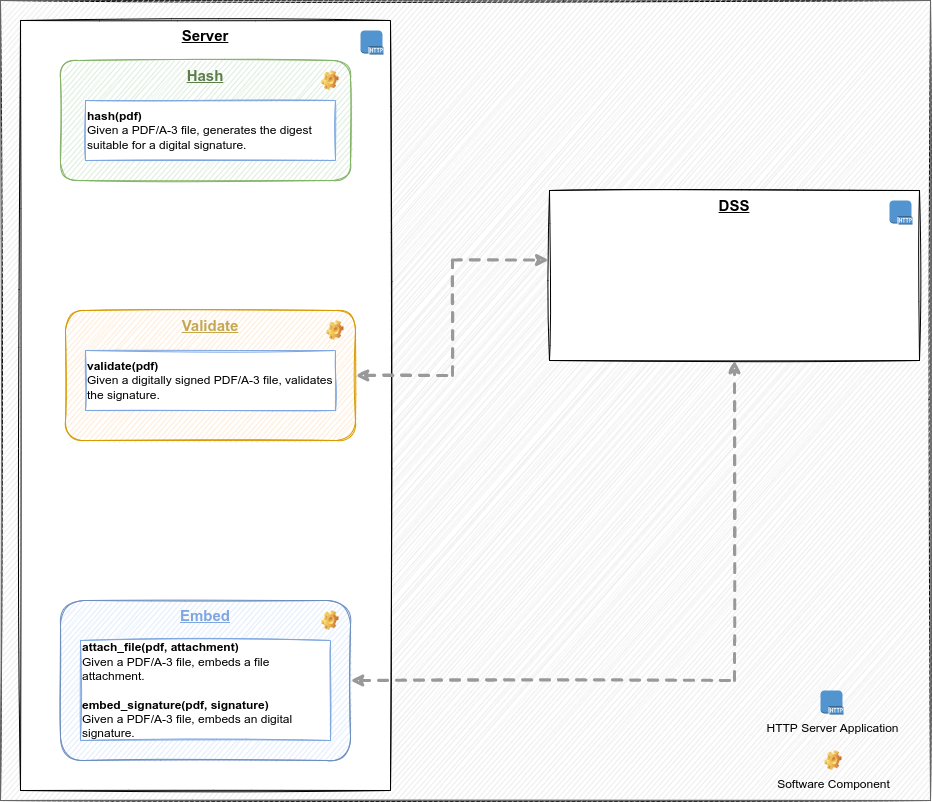

The diagram above was exported from draw.io. Its source (the exported page's mxGraphModel, read from the mxfile embedded in the PNG):
<mxGraphModel dx="1700" dy="1160" grid="1" gridSize="10" guides="1" tooltips="1" connect="1" arrows="1" fold="1" page="1" pageScale="1" pageWidth="1169" pageHeight="827" math="0" shadow="0">
  <root>
    <mxCell id="0" />
    <mxCell id="1" parent="0" />
    <mxCell id="4wLdiPhGKi66uWZnhJng-26" value="" style="rounded=0;whiteSpace=wrap;html=1;shadow=0;glass=0;sketch=1;fontSize=15;" vertex="1" parent="1">
      <mxGeometry x="250" y="130" width="930" height="800" as="geometry" />
    </mxCell>
    <mxCell id="4wLdiPhGKi66uWZnhJng-25" value="" style="rounded=0;whiteSpace=wrap;html=1;shadow=0;glass=0;sketch=1;strokeColor=#666666;fontSize=15;fillColor=#E8E8E8;fontColor=#333333;" vertex="1" parent="1">
      <mxGeometry x="250" y="130" width="930" height="800" as="geometry" />
    </mxCell>
    <mxCell id="4wLdiPhGKi66uWZnhJng-1" value="&lt;b&gt;&lt;font style=&quot;font-size: 15px;&quot;&gt;&lt;u&gt;Server&lt;/u&gt;&lt;/font&gt;&lt;/b&gt;" style="rounded=0;whiteSpace=wrap;html=1;verticalAlign=top;sketch=1;fillStyle=auto;" vertex="1" parent="1">
      <mxGeometry x="270" y="150" width="370" height="770" as="geometry" />
    </mxCell>
    <mxCell id="4wLdiPhGKi66uWZnhJng-21" style="edgeStyle=orthogonalEdgeStyle;rounded=0;orthogonalLoop=1;jettySize=auto;html=1;entryX=-0.002;entryY=0.409;entryDx=0;entryDy=0;entryPerimeter=0;dashed=1;strokeColor=#999999;strokeWidth=3;startArrow=classic;startFill=1;sketch=1;" edge="1" parent="1" source="4wLdiPhGKi66uWZnhJng-2" target="4wLdiPhGKi66uWZnhJng-16">
      <mxGeometry relative="1" as="geometry" />
    </mxCell>
    <mxCell id="4wLdiPhGKi66uWZnhJng-2" value="&lt;font color=&quot;#c4a74f&quot; size=&quot;1&quot;&gt;&lt;b style=&quot;font-size: 15px;&quot;&gt;&lt;u style=&quot;&quot;&gt;Validate&lt;/u&gt;&lt;/b&gt;&lt;/font&gt;" style="rounded=1;whiteSpace=wrap;html=1;verticalAlign=top;sketch=1;fillColor=#ffe6cc;strokeColor=#d79b00;" vertex="1" parent="1">
      <mxGeometry x="315" y="440" width="290" height="130" as="geometry" />
    </mxCell>
    <mxCell id="4wLdiPhGKi66uWZnhJng-3" value="&lt;font color=&quot;#5b7d47&quot; style=&quot;font-size: 15px;&quot;&gt;&lt;u style=&quot;&quot;&gt;&lt;b style=&quot;&quot;&gt;Hash&lt;/b&gt;&lt;/u&gt;&lt;/font&gt;" style="rounded=1;whiteSpace=wrap;html=1;verticalAlign=top;glass=0;sketch=1;fillColor=#d5e8d4;strokeColor=#82b366;" vertex="1" parent="1">
      <mxGeometry x="310" y="190" width="290" height="120" as="geometry" />
    </mxCell>
    <mxCell id="4wLdiPhGKi66uWZnhJng-19" style="edgeStyle=orthogonalEdgeStyle;rounded=0;orthogonalLoop=1;jettySize=auto;html=1;entryX=0.5;entryY=1;entryDx=0;entryDy=0;startArrow=classic;startFill=1;dashed=1;strokeWidth=3;strokeColor=#999999;sketch=1;" edge="1" parent="1" source="4wLdiPhGKi66uWZnhJng-4" target="4wLdiPhGKi66uWZnhJng-16">
      <mxGeometry relative="1" as="geometry" />
    </mxCell>
    <mxCell id="4wLdiPhGKi66uWZnhJng-4" value="&lt;b&gt;&lt;font style=&quot;font-size: 15px;&quot; color=&quot;#7ea6e0&quot;&gt;&lt;u&gt;Embed&lt;/u&gt;&lt;/font&gt;&lt;/b&gt;" style="rounded=1;whiteSpace=wrap;html=1;verticalAlign=top;align=center;sketch=1;fillColor=#dae8fc;strokeColor=#6c8ebf;" vertex="1" parent="1">
      <mxGeometry x="310" y="730" width="290" height="160" as="geometry" />
    </mxCell>
    <mxCell id="4wLdiPhGKi66uWZnhJng-8" value="" style="image;html=1;image=img/lib/clip_art/general/Gear_128x128.png" vertex="1" parent="1">
      <mxGeometry x="570" y="200" width="20" height="20" as="geometry" />
    </mxCell>
    <mxCell id="4wLdiPhGKi66uWZnhJng-9" value="" style="image;html=1;image=img/lib/clip_art/general/Gear_128x128.png" vertex="1" parent="1">
      <mxGeometry x="575" y="450" width="20" height="20" as="geometry" />
    </mxCell>
    <mxCell id="4wLdiPhGKi66uWZnhJng-10" value="" style="image;html=1;image=img/lib/clip_art/general/Gear_128x128.png" vertex="1" parent="1">
      <mxGeometry x="570" y="740" width="20" height="20" as="geometry" />
    </mxCell>
    <mxCell id="4wLdiPhGKi66uWZnhJng-11" value="Software Component" style="image;html=1;image=img/lib/clip_art/general/Gear_128x128.png;labelBackgroundColor=none;" vertex="1" parent="1">
      <mxGeometry x="1073" y="880" width="20" height="20" as="geometry" />
    </mxCell>
    <mxCell id="4wLdiPhGKi66uWZnhJng-12" value="HTTP Server Application" style="outlineConnect=0;dashed=0;verticalLabelPosition=bottom;verticalAlign=top;align=center;html=1;shape=mxgraph.aws3.http_protocol;fillColor=#5294CF;gradientColor=none;" vertex="1" parent="1">
      <mxGeometry x="1070" y="820" width="23" height="24.1" as="geometry" />
    </mxCell>
    <mxCell id="4wLdiPhGKi66uWZnhJng-6" value="" style="outlineConnect=0;dashed=0;verticalLabelPosition=bottom;verticalAlign=top;align=center;html=1;shape=mxgraph.aws3.http_protocol;fillColor=#5294CF;gradientColor=none;" vertex="1" parent="1">
      <mxGeometry x="610" y="160" width="23" height="24.1" as="geometry" />
    </mxCell>
    <mxCell id="4wLdiPhGKi66uWZnhJng-16" value="&lt;font style=&quot;font-size: 15px;&quot;&gt;&lt;b&gt;&lt;u&gt;DSS&lt;/u&gt;&lt;/b&gt;&lt;/font&gt;" style="rounded=0;whiteSpace=wrap;html=1;verticalAlign=top;sketch=1;" vertex="1" parent="1">
      <mxGeometry x="799" y="320" width="370" height="170" as="geometry" />
    </mxCell>
    <mxCell id="4wLdiPhGKi66uWZnhJng-18" value="" style="outlineConnect=0;dashed=0;verticalLabelPosition=bottom;verticalAlign=top;align=center;html=1;shape=mxgraph.aws3.http_protocol;fillColor=#5294CF;gradientColor=none;" vertex="1" parent="1">
      <mxGeometry x="1139" y="330" width="23" height="24.1" as="geometry" />
    </mxCell>
    <mxCell id="4wLdiPhGKi66uWZnhJng-22" value="&lt;b&gt;attach_file(pdf, attachment)&lt;/b&gt;&lt;br&gt;Given a PDF/A-3 file, embeds a file attachment.&amp;nbsp;&lt;br&gt;&amp;nbsp;&amp;nbsp;&lt;br&gt;&lt;b&gt;embed_signature(pdf, signature)&lt;br&gt;&lt;/b&gt;Given a PDF/A-3 file, embeds an digital signature." style="rounded=0;whiteSpace=wrap;html=1;glass=0;sketch=1;align=left;shadow=0;strokeColor=#7EA6E0;" vertex="1" parent="1">
      <mxGeometry x="330" y="770" width="250" height="100" as="geometry" />
    </mxCell>
    <mxCell id="4wLdiPhGKi66uWZnhJng-23" value="&lt;b&gt;hash(pdf)&lt;/b&gt;&lt;br&gt;Given a PDF/A-3 file, generates the digest suitable for a digital signature." style="rounded=0;whiteSpace=wrap;html=1;glass=0;sketch=1;align=left;shadow=0;strokeColor=#7EA6E0;" vertex="1" parent="1">
      <mxGeometry x="335" y="230" width="250" height="60" as="geometry" />
    </mxCell>
    <mxCell id="4wLdiPhGKi66uWZnhJng-24" value="&lt;b&gt;validate(pdf)&lt;/b&gt;&lt;br&gt;Given a digitally signed PDF/A-3 file, validates the signature." style="rounded=0;whiteSpace=wrap;html=1;glass=0;sketch=1;align=left;shadow=0;strokeColor=#7EA6E0;" vertex="1" parent="1">
      <mxGeometry x="335" y="480" width="250" height="60" as="geometry" />
    </mxCell>
  </root>
</mxGraphModel>